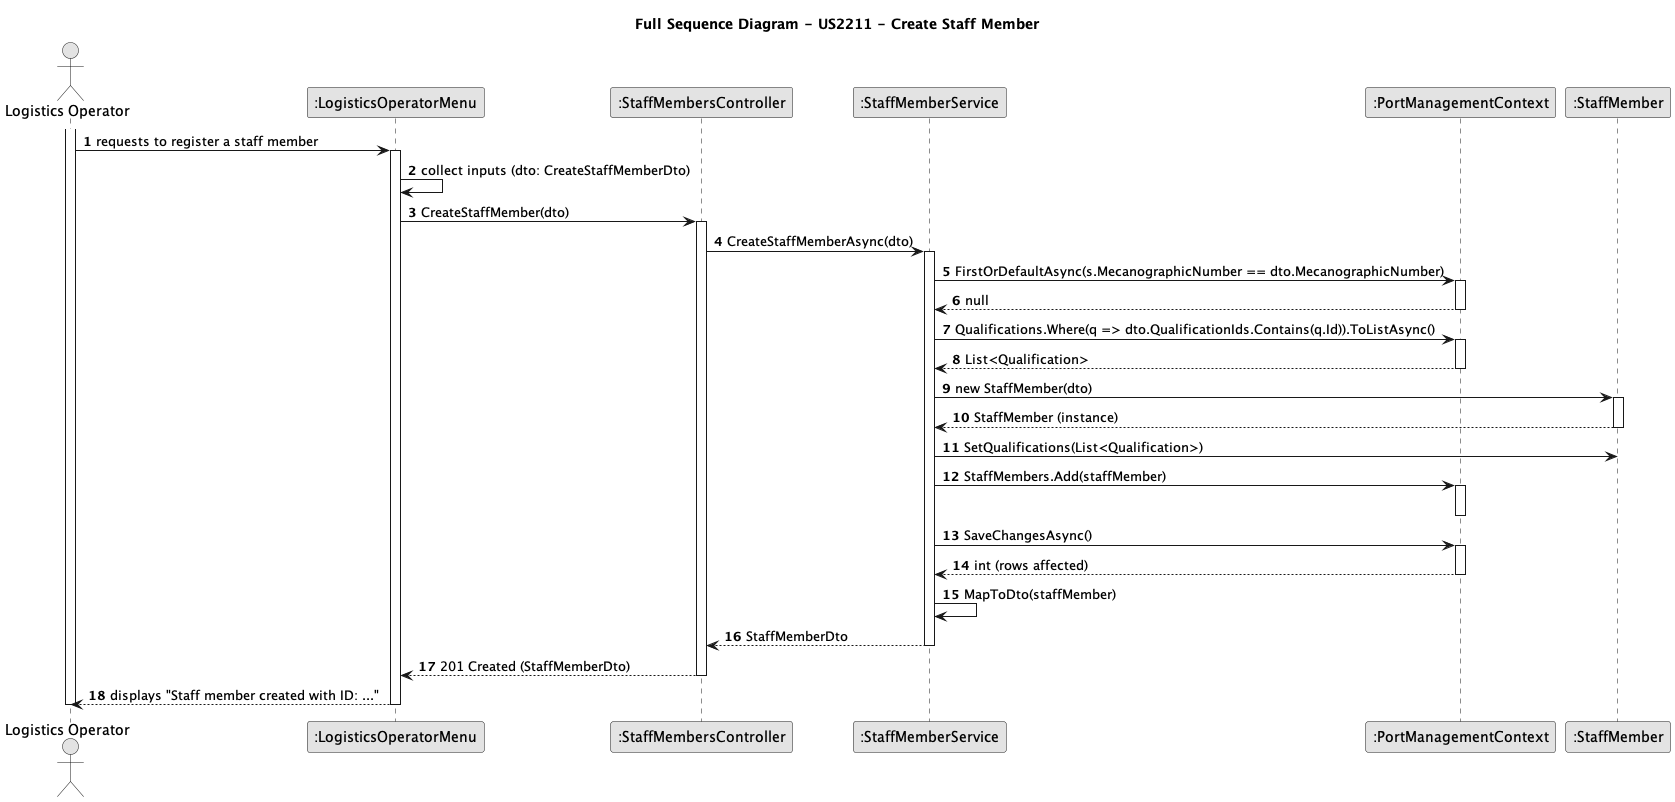

The diagram above was rendered by PlantUML. Its source (embedded in the PNG):
@startuml
skinparam monochrome true
skinparam packageStyle rectangle
skinparam shadowing false
autonumber

title Full Sequence Diagram - US2211 - Create Staff Member

actor "Logistics Operator" as LO
participant ":LogisticsOperatorMenu" as UI
participant ":StaffMembersController" as CTRL
participant ":StaffMemberService" as SVC
participant ":PortManagementContext" as CTX
participant ":StaffMember" as SM 

activate LO
    LO -> UI : requests to register a staff member
    activate UI
        UI -> UI : collect inputs (dto: CreateStaffMemberDto)
        UI -> CTRL : CreateStaffMember(dto)
        activate CTRL
            CTRL -> SVC : CreateStaffMemberAsync(dto)
            activate SVC
                ' 1. Check for duplicates
                SVC -> CTX : FirstOrDefaultAsync(s.MecanographicNumber == dto.MecanographicNumber)
                activate CTX
                    CTX --> SVC : null
                deactivate CTX

                ' 2. Validate qualifications
                SVC -> CTX : Qualifications.Where(q => dto.QualificationIds.Contains(q.Id)).ToListAsync()
                activate CTX
                    CTX --> SVC : List<Qualification>
                deactivate CTX

                ' 3. Create entity
                SVC -> SM : new StaffMember(dto)
                activate SM
                    SM --> SVC : StaffMember (instance)
                deactivate SM

                ' 4. Set qualifications
                SVC -> SM : SetQualifications(List<Qualification>)

                ' 5. Add to context
                SVC -> CTX : StaffMembers.Add(staffMember)
                activate CTX
                deactivate CTX

                ' 6. Save changes
                SVC -> CTX : SaveChangesAsync()
                activate CTX
                    CTX --> SVC : int (rows affected)
                deactivate CTX

                ' 7. Map to DTO
                SVC -> SVC : MapToDto(staffMember)
                SVC --> CTRL : StaffMemberDto
            deactivate SVC
            
            CTRL --> UI : 201 Created (StaffMemberDto)
        deactivate CTRL
        
        UI --> LO : displays "Staff member created with ID: ..."
    deactivate UI
deactivate LO

@enduml